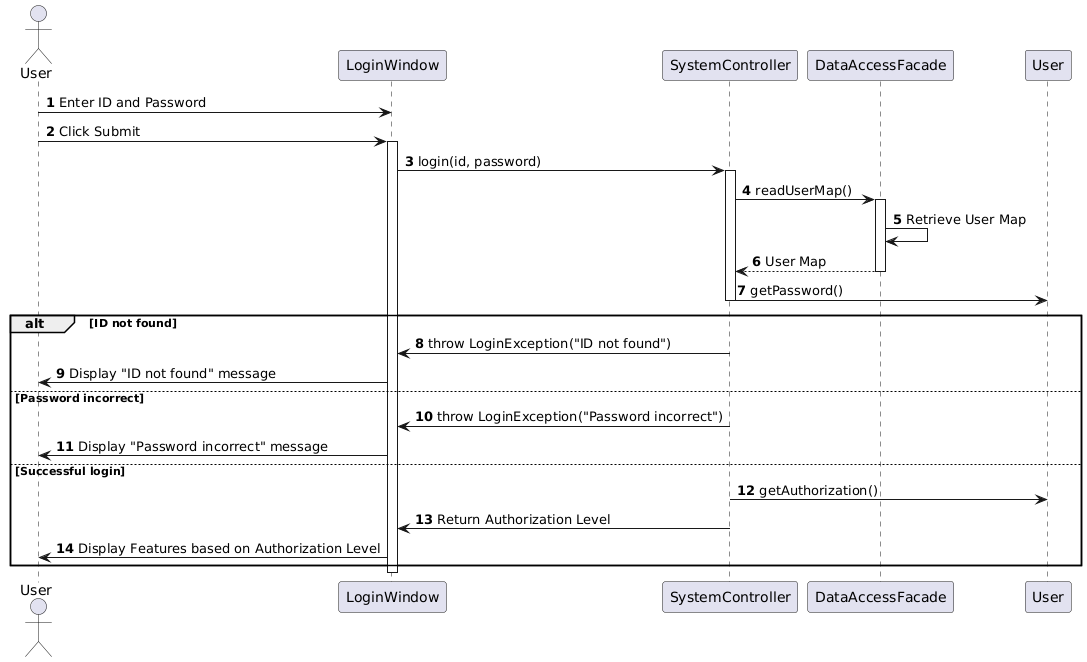

The diagram above was rendered by PlantUML. Its source (embedded in the PNG):
@startuml
autonumber
actor User
participant "LoginWindow" as LW
participant "SystemController" as SC
participant "DataAccessFacade" as DAF
participant "User" as U

User -> LW: Enter ID and Password
User -> LW: Click Submit
activate LW

LW -> SC: login(id, password)
activate SC

SC -> DAF: readUserMap()
activate DAF

DAF -> DAF: Retrieve User Map
return User Map

deactivate DAF

SC -> U: getPassword()
deactivate SC

alt ID not found
  SC -> LW: throw LoginException("ID not found")
  LW -> User: Display "ID not found" message
else Password incorrect
  SC -> LW: throw LoginException("Password incorrect")
  LW -> User: Display "Password incorrect" message
else Successful login
  SC -> U: getAuthorization()
  SC -> LW: Return Authorization Level
  LW -> User: Display Features based on Authorization Level
end

deactivate LW
@enduml